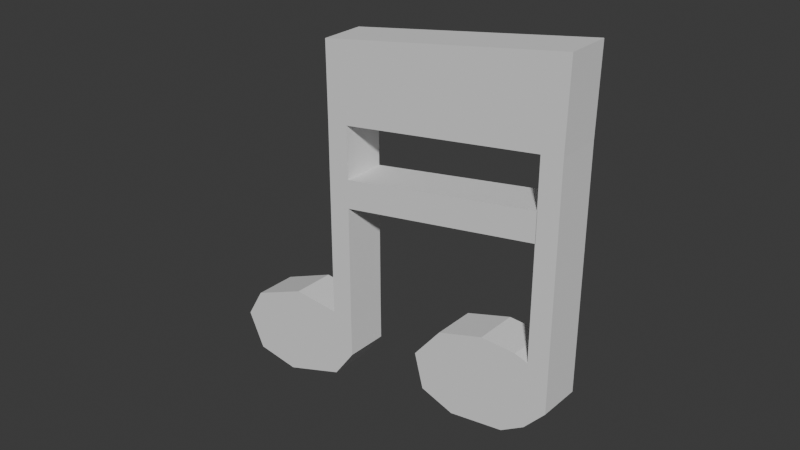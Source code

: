 # Source: UI.blend  (saved by Blender 4.2.66; exported with 4.5.12 LTS)
import bpy
from mathutils import Matrix  # noqa: F401  (used for matrix-valued properties, if any)

bpy.ops.wm.read_factory_settings(use_empty=True)
scene = bpy.context.scene
scene.name = 'Scene'

# ---- collections
col_collection = bpy.data.collections.new('Collection'); scene.collection.children.link(col_collection)

# ---- world
world_world = bpy.data.worlds.new('World'); scene.world = world_world
world_world.use_nodes = True; world_world.node_tree.nodes.clear()
_N = world_world.node_tree.nodes; _L = world_world.node_tree.links
n0 = _N.new('ShaderNodeOutputWorld'); n0.name = 'World Output'; n0.location = (300, 300)
n1 = _N.new('ShaderNodeBackground'); n1.name = 'Background'; n1.location = (10, 300)
n1.inputs[0].default_value = (0.05088, 0.05088, 0.05088, 1.0)
_L.new(n1.outputs[0], n0.inputs[0])
n0.is_active_output = True
world_world.color = (0.05088, 0.05088, 0.05088)
world_world.sun_shadow_jitter_overblur = 0.0

# ---- meshes
me_cube_004 = bpy.data.meshes.new('Cube.004')
me_cube_004.from_pydata([(-1.054, -1.0, -0.9799), (-0.9679, -1.0, 0.8647), (-1.054, 1.0, -0.9799), (-0.9679, 1.0, 0.8647), (0.9768, -1.0, -0.9914), (1.085, -1.0, 0.9684), (0.9768, 1.0, -0.9914), (1.085, 1.0, 0.9684), (0.8047, 1.0, -0.9904), (0.9113, 1.0, 0.9596), (0.8047, -1.0, -0.9904), (0.9113, -1.0, 0.9596), (-0.8711, 1.0, -0.9809), (-0.7828, -1.0, 0.8741), (-0.7828, 1.0, 0.8741), (-0.8711, -1.0, -0.9809), (-1.284, 1.0, -5.62), (-1.284, -1.0, -5.62), (-1.103, 1.0, -5.691), (0.7508, -1.0, -5.581), (0.7508, 1.0, -5.581), (0.5809, -1.0, -5.502), (0.5809, 1.0, -5.502), (-1.103, -1.0, -5.691), (-1.363, 1.0, -7.295), (-1.363, -1.0, -7.295), (-1.148, 1.0, -6.656), (-2.156, 1.0, -5.705), (-2.156, -1.0, -5.705), (-2.246, 1.0, -7.265), (-2.246, -1.0, -7.265), (-1.894, -1.0, -7.584), (-1.894, 1.0, -7.584), (-1.672, -1.0, -5.349), (-1.672, 1.0, -5.349), (-1.148, -1.0, -6.656), (-1.332, 1.0, -6.62), (-1.332, -1.0, -6.62), (-2.338, 1.0, -6.365), (-2.338, -1.0, -6.365), (-1.727, 1.0, -6.442), (-1.727, -1.0, -6.442), (0.5031, -1.0, -7.077), (0.5031, 1.0, -7.077), (-0.1987, 1.0, -5.379), (-0.1987, -1.0, -5.379), (-0.4282, 1.0, -6.936), (-0.4282, -1.0, -6.936), (0.1953, 1.0, -5.2), (0.1953, -1.0, -5.2), (-0.166, -1.0, -7.341), (-0.166, 1.0, -7.341), (0.7007, 1.0, -6.596), (0.5321, 1.0, -6.489), (0.7007, -1.0, -6.596), (0.5321, -1.0, -6.489), (-0.4622, 1.0, -6.08), (-0.4622, -1.0, -6.08), (0.1332, 1.0, -6.226), (0.1332, -1.0, -6.226), (0.4792, -1.0, -5.361), (0.2954, -1.0, -7.344), (0.4792, 1.0, -5.361), (0.2954, 1.0, -7.344), (0.3327, -1.0, -6.357), (0.3327, 1.0, -6.357), (-0.9321, 1.0, -2.22), (-1.115, 1.0, -2.201), (-1.115, -1.0, -2.201), (-0.9321, -1.0, -2.22), (-0.9657, 1.0, -2.902), (-0.9657, -1.0, -2.902), (-1.148, 1.0, -2.872), (-1.148, -1.0, -2.872), (0.75, -1.0, -2.133), (0.75, 1.0, -2.133), (0.7164, 1.0, -2.815), (0.7164, -1.0, -2.815)], [], [(0, 1, 3, 2), (8, 9, 7, 6), (6, 7, 5, 4), (15, 13, 1, 0), (73, 72, 16, 17), (14, 3, 1, 13), (7, 9, 11, 5), (12, 8, 10, 15), (4, 5, 11, 10), (12, 14, 9, 8), (2, 3, 14, 12), (72, 70, 18, 16), (9, 14, 13, 11), (10, 11, 13, 15), (53, 52, 43), (6, 4, 19, 20), (70, 71, 23, 18), (71, 73, 17, 23), (8, 6, 20, 22), (4, 10, 21, 19), (10, 8, 22, 21), (24, 26, 35, 25), (36, 26, 24), (35, 37, 25), (32, 31, 30, 29), (39, 38, 29, 30), (41, 33, 28, 39), (33, 34, 27, 28), (40, 32, 29, 38), (36, 24, 32, 40), (17, 16, 34, 33), (37, 17, 33, 41), (24, 25, 31, 32), (25, 37, 41, 31), (16, 36, 40, 34), (34, 40, 38, 27), (31, 41, 39, 30), (28, 27, 38, 39), (23, 17, 37, 35), (16, 18, 26, 36), (18, 23, 35, 26), (43, 52, 54, 42), (49, 48, 44, 45), (54, 55, 42), (57, 56, 46, 47), (59, 49, 45, 57), (58, 51, 46, 56), (51, 50, 47, 46), (63, 61, 50, 51), (65, 63, 51, 58), (64, 60, 49, 59), (60, 62, 48, 49), (61, 64, 59, 50), (62, 65, 58, 48), (48, 58, 56, 44), (50, 59, 57, 47), (45, 44, 56, 57), (19, 21, 55, 54), (20, 19, 54, 52), (22, 20, 52, 53), (22, 53, 65, 62), (42, 55, 64, 61), (21, 22, 62, 60), (55, 21, 60, 64), (53, 43, 63, 65), (43, 42, 61, 63), (15, 0, 68, 69), (12, 15, 69, 66), (2, 12, 66, 67), (0, 2, 67, 68), (69, 68, 73, 71), (69, 71, 77, 74), (67, 66, 70, 72), (68, 67, 72, 73), (75, 74, 77, 76), (66, 69, 74, 75), (70, 66, 75, 76), (71, 70, 76, 77)])
_uv = me_cube_004.uv_layers.new(name='UVMap')
_uv.uv.foreach_set('vector', [0.375, 0.0, 0.625, 0.0, 0.625, 0.25, 0.375, 0.25, 0.375, 0.4788, 0.625, 0.4788, 0.625, 0.5, 0.375, 0.5, 0.375, 0.5, 0.625, 0.5, 0.625, 0.75, 0.375, 0.75, 0.375, 0.9775, 0.625, 0.9775, 0.625, 1.0, 0.375, 1.0, 0.375, 0.0, 0.375, 0.25, 0.375, 0.25, 0.375, 0.0, 0.8525, 0.5, 0.875, 0.5, 0.875, 0.75, 0.8525, 0.75, 0.625, 0.5, 0.6462, 0.5, 0.6462, 0.75, 0.625, 0.75, 0.1475, 0.5, 0.3538, 0.5, 0.3538, 0.75, 0.1475, 0.75, 0.375, 0.75, 0.625, 0.75, 0.625, 0.7712, 0.375, 0.7712, 0.375, 0.2725, 0.625, 0.2725, 0.625, 0.4788, 0.375, 0.4788, 0.375, 0.25, 0.625, 0.25, 0.625, 0.2725, 0.375, 0.2725, 0.375, 0.25, 0.375, 0.2725, 0.375, 0.2725, 0.375, 0.25, 0.6462, 0.5, 0.8525, 0.5, 0.8525, 0.75, 0.6462, 0.75, 0.375, 0.7712, 0.625, 0.7712, 0.625, 0.9775, 0.375, 0.9775, 0.375, 0.4788, 0.375, 0.5, 0.375, 0.4788, 0.375, 0.5, 0.375, 0.75, 0.375, 0.75, 0.375, 0.5, 0.1475, 0.5, 0.1475, 0.75, 0.1475, 0.75, 0.1475, 0.5, 0.375, 0.9775, 0.375, 1.0, 0.375, 1.0, 0.375, 0.9775, 0.375, 0.4788, 0.375, 0.5, 0.375, 0.5, 0.375, 0.4788, 0.375, 0.75, 0.375, 0.7712, 0.375, 0.7712, 0.375, 0.75, 0.3538, 0.75, 0.3538, 0.5, 0.3538, 0.5, 0.3538, 0.75, 0.125, 0.5, 0.1475, 0.5, 0.1475, 0.75, 0.125, 0.75, 0.375, 0.25, 0.375, 0.2725, 0.375, 0.25, 0.375, 0.9775, 0.375, 1.0, 0.375, 1.0, 0.125, 0.5, 0.125, 0.75, 0.125, 0.75, 0.125, 0.5, 0.375, 0.0, 0.375, 0.25, 0.375, 0.25, 0.375, 0.0, 0.375, 1.0, 0.375, 1.0, 0.375, 1.0, 0.375, 1.0, 0.375, 0.0, 0.375, 0.25, 0.375, 0.25, 0.375, 0.0, 0.375, 0.25, 0.375, 0.25, 0.375, 0.25, 0.375, 0.25, 0.375, 0.25, 0.375, 0.25, 0.375, 0.25, 0.375, 0.25, 0.375, 0.0, 0.375, 0.25, 0.375, 0.25, 0.375, 0.0, 0.375, 1.0, 0.375, 1.0, 0.375, 1.0, 0.375, 1.0, 0.125, 0.5, 0.125, 0.75, 0.125, 0.75, 0.125, 0.5, 0.375, 1.0, 0.375, 1.0, 0.375, 1.0, 0.375, 1.0, 0.375, 0.25, 0.375, 0.25, 0.375, 0.25, 0.375, 0.25, 0.375, 0.25, 0.375, 0.25, 0.375, 0.25, 0.375, 0.25, 0.375, 1.0, 0.375, 1.0, 0.375, 1.0, 0.375, 1.0, 0.375, 0.0, 0.375, 0.25, 0.375, 0.25, 0.375, 0.0, 0.375, 0.9775, 0.375, 1.0, 0.375, 1.0, 0.375, 0.9775, 0.375, 0.25, 0.375, 0.2725, 0.375, 0.2725, 0.375, 0.25, 0.1475, 0.5, 0.1475, 0.75, 0.1475, 0.75, 0.1475, 0.5, 0.3538, 0.5, 0.375, 0.5, 0.375, 0.75, 0.3538, 0.75, 0.3538, 0.75, 0.3538, 0.5, 0.3538, 0.5, 0.3538, 0.75, 0.375, 0.75, 0.375, 0.7712, 0.375, 0.7712, 0.3538, 0.75, 0.3538, 0.5, 0.3538, 0.5, 0.3538, 0.75, 0.375, 0.7712, 0.375, 0.7712, 0.375, 0.7712, 0.375, 0.7712, 0.375, 0.4788, 0.375, 0.4788, 0.375, 0.4788, 0.375, 0.4788, 0.3538, 0.5, 0.3538, 0.75, 0.3538, 0.75, 0.3538, 0.5, 0.3538, 0.5, 0.3538, 0.75, 0.3538, 0.75, 0.3538, 0.5, 0.375, 0.4788, 0.375, 0.4788, 0.375, 0.4788, 0.375, 0.4788, 0.375, 0.7712, 0.375, 0.7712, 0.375, 0.7712, 0.375, 0.7712, 0.3538, 0.75, 0.3538, 0.5, 0.3538, 0.5, 0.3538, 0.75, 0.375, 0.7712, 0.375, 0.7712, 0.375, 0.7712, 0.375, 0.7712, 0.375, 0.4788, 0.375, 0.4788, 0.375, 0.4788, 0.375, 0.4788, 0.375, 0.4788, 0.375, 0.4788, 0.375, 0.4788, 0.375, 0.4788, 0.375, 0.7712, 0.375, 0.7712, 0.375, 0.7712, 0.375, 0.7712, 0.3538, 0.75, 0.3538, 0.5, 0.3538, 0.5, 0.3538, 0.75, 0.375, 0.75, 0.375, 0.7712, 0.375, 0.7712, 0.375, 0.75, 0.375, 0.5, 0.375, 0.75, 0.375, 0.75, 0.375, 0.5, 0.375, 0.4788, 0.375, 0.5, 0.375, 0.5, 0.375, 0.4788, 0.375, 0.4788, 0.375, 0.4788, 0.375, 0.4788, 0.375, 0.4788, 0.375, 0.7712, 0.375, 0.7712, 0.375, 0.7712, 0.375, 0.7712, 0.3538, 0.75, 0.3538, 0.5, 0.3538, 0.5, 0.3538, 0.75, 0.375, 0.7712, 0.375, 0.7712, 0.375, 0.7712, 0.375, 0.7712, 0.375, 0.4788, 0.375, 0.4788, 0.375, 0.4788, 0.375, 0.4788, 0.3538, 0.5, 0.3538, 0.75, 0.3538, 0.75, 0.3538, 0.5, 0.375, 0.9775, 0.375, 1.0, 0.375, 1.0, 0.375, 0.9775, 0.1475, 0.5, 0.1475, 0.75, 0.1475, 0.75, 0.1475, 0.5, 0.375, 0.25, 0.375, 0.2725, 0.375, 0.2725, 0.375, 0.25, 0.375, 0.0, 0.375, 0.25, 0.375, 0.25, 0.375, 0.0, 0.375, 0.9775, 0.375, 1.0, 0.375, 1.0, 0.375, 0.9775, 0.375, 0.9775, 0.375, 0.9775, 0.375, 0.9775, 0.375, 0.9775, 0.375, 0.25, 0.375, 0.2725, 0.375, 0.2725, 0.375, 0.25, 0.375, 0.0, 0.375, 0.25, 0.375, 0.25, 0.375, 0.0, 0.1475, 0.5, 0.1475, 0.75, 0.1475, 0.75, 0.1475, 0.5, 0.1475, 0.5, 0.1475, 0.75, 0.1475, 0.75, 0.1475, 0.5, 0.375, 0.2725, 0.375, 0.2725, 0.375, 0.2725, 0.375, 0.2725, 0.1475, 0.75, 0.1475, 0.5, 0.1475, 0.5, 0.1475, 0.75])
me_cube_004.update()

# ---- objects
ob_doubledoublenote = bpy.data.objects.new('DoubleDoubleNote', me_cube_004)

# ---- transforms, parenting, visibility, modifiers, constraints
ob_doubledoublenote.location = (0.0, 0.0, 0.0)
ob_doubledoublenote.rotation_euler = (0.0, -0.1416, 0.0)
ob_doubledoublenote.scale = (0.8382, 0.15, 0.2905)

# ---- collection membership
col_collection.objects.link(ob_doubledoublenote)

# ---- scene / render settings (as saved in the file)
scene.frame_start = 1; scene.frame_end = 250; scene.frame_set(1)
scene.render.engine = 'BLENDER_EEVEE_NEXT'
bpy.context.view_layer.update()

# ---- added for rendering (the .blend has no active camera and no usable light): camera, sun
cam_auto = bpy.data.cameras.new('AutoCamera')
cam_auto.lens = 50.0
cam_auto.sensor_width = 36.0
cam_auto.clip_end = 1000.0
ob_auto_camera = bpy.data.objects.new('AutoCamera', cam_auto)
scene.collection.objects.link(ob_auto_camera)
ob_auto_camera.location = (3.59338, -4.77313, 2.15665)
ob_auto_camera.rotation_euler = (1.09748, -7.21219e-08, 0.694738)
scene.camera = ob_auto_camera
light_auto_sun = bpy.data.lights.new('AutoSun', 'SUN')
light_auto_sun.energy = 3.0
light_auto_sun.angle = 0.0523599
ob_auto_sun = bpy.data.objects.new('AutoSun', light_auto_sun)
scene.collection.objects.link(ob_auto_sun)
ob_auto_sun.rotation_euler = (0.872665, 0.174533, 0.523599)
bpy.context.view_layer.update()
